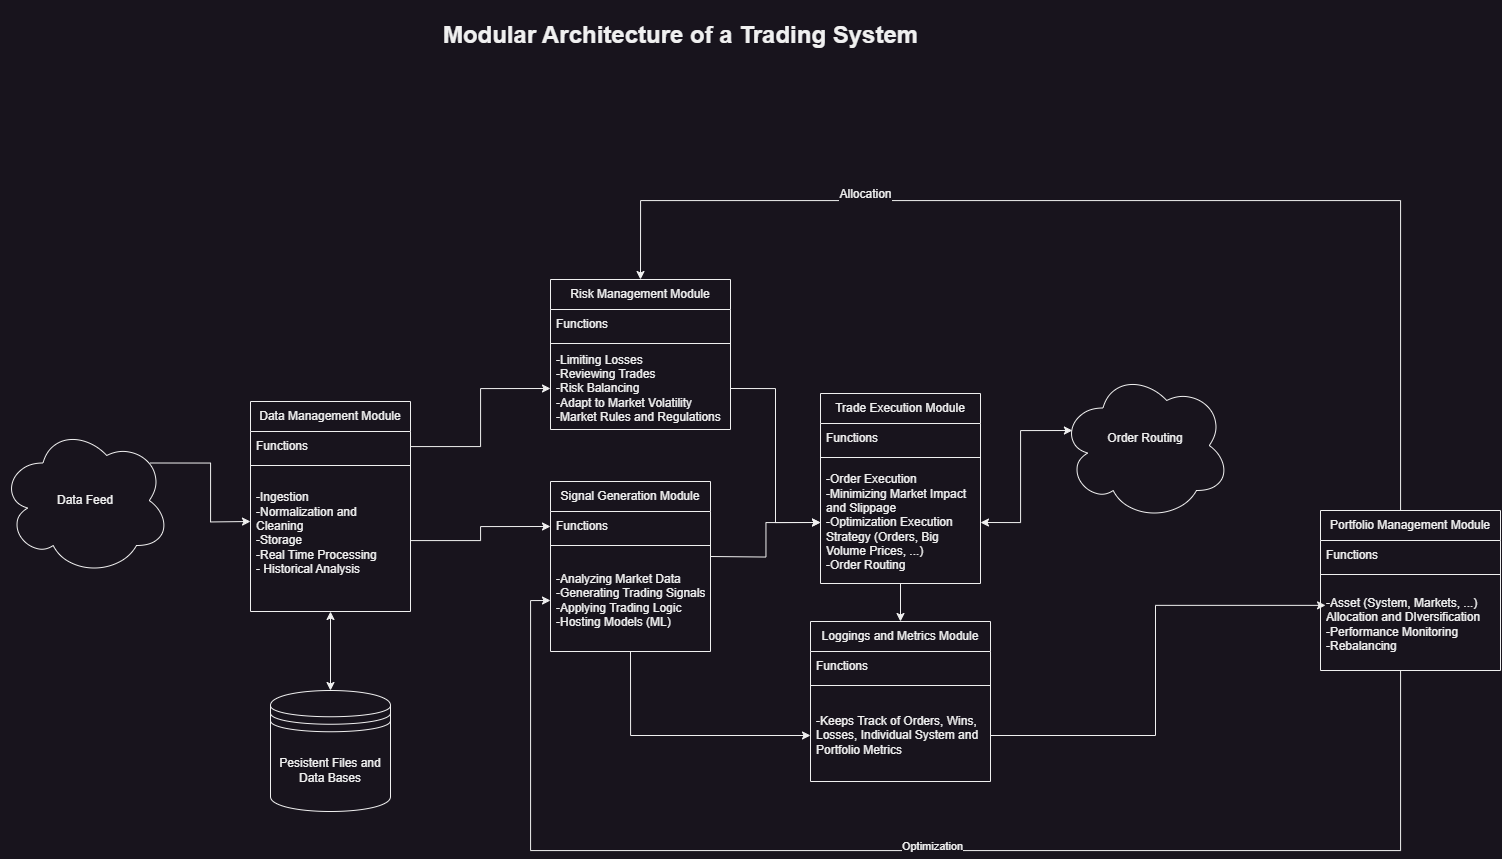

The diagram above was exported from draw.io. Its source (the exported page's mxGraphModel, read from the mxfile embedded in the PNG):
<mxGraphModel dx="1815" dy="1063" grid="1" gridSize="10" guides="1" tooltips="1" connect="1" arrows="1" fold="1" page="1" pageScale="1" pageWidth="850" pageHeight="1100" math="0" shadow="0">
  <root>
    <mxCell id="0" />
    <mxCell id="1" parent="0" />
    <mxCell id="H7JPSr9S8vVVAKkfaHTr-1" value="&lt;h1&gt;Modular Architecture of a Trading System&lt;/h1&gt;" style="text;html=1;align=center;verticalAlign=middle;resizable=0;points=[];autosize=1;strokeColor=none;fillColor=none;" parent="1" vertex="1">
      <mxGeometry x="590" y="50" width="500" height="70" as="geometry" />
    </mxCell>
    <mxCell id="H7JPSr9S8vVVAKkfaHTr-87" value="" style="edgeStyle=orthogonalEdgeStyle;rounded=0;orthogonalLoop=1;jettySize=auto;html=1;startArrow=classic;startFill=1;" parent="1" source="H7JPSr9S8vVVAKkfaHTr-2" target="H7JPSr9S8vVVAKkfaHTr-86" edge="1">
      <mxGeometry relative="1" as="geometry" />
    </mxCell>
    <mxCell id="H7JPSr9S8vVVAKkfaHTr-2" value="Data Management Module" style="swimlane;fontStyle=0;childLayout=stackLayout;horizontal=1;startSize=30;horizontalStack=0;resizeParent=1;resizeParentMax=0;resizeLast=0;collapsible=1;marginBottom=0;whiteSpace=wrap;html=1;" parent="1" vertex="1">
      <mxGeometry x="410" y="451" width="160" height="210" as="geometry" />
    </mxCell>
    <mxCell id="H7JPSr9S8vVVAKkfaHTr-3" value="Functions" style="text;strokeColor=none;fillColor=none;align=left;verticalAlign=middle;spacingLeft=4;spacingRight=4;overflow=hidden;points=[[0,0.5],[1,0.5]];portConstraint=eastwest;rotatable=0;whiteSpace=wrap;html=1;" parent="H7JPSr9S8vVVAKkfaHTr-2" vertex="1">
      <mxGeometry y="30" width="160" height="30" as="geometry" />
    </mxCell>
    <mxCell id="H7JPSr9S8vVVAKkfaHTr-59" value="" style="line;strokeWidth=1;fillColor=none;align=left;verticalAlign=middle;spacingTop=-1;spacingLeft=3;spacingRight=3;rotatable=0;labelPosition=right;points=[];portConstraint=eastwest;strokeColor=inherit;" parent="H7JPSr9S8vVVAKkfaHTr-2" vertex="1">
      <mxGeometry y="60" width="160" height="8" as="geometry" />
    </mxCell>
    <mxCell id="H7JPSr9S8vVVAKkfaHTr-57" value="-Ingestion&lt;br&gt;-Normalization and Cleaning&lt;div&gt;-Storage&lt;/div&gt;&lt;div&gt;-Real Time Processing&lt;/div&gt;&lt;div&gt;- Historical Analysis&lt;/div&gt;&lt;div&gt;&lt;br&gt;&lt;/div&gt;" style="text;strokeColor=none;fillColor=none;align=left;verticalAlign=middle;spacingLeft=4;spacingRight=4;overflow=hidden;points=[[0,0.5],[1,0.5]];portConstraint=eastwest;rotatable=0;whiteSpace=wrap;html=1;" parent="H7JPSr9S8vVVAKkfaHTr-2" vertex="1">
      <mxGeometry y="68" width="160" height="142" as="geometry" />
    </mxCell>
    <mxCell id="H7JPSr9S8vVVAKkfaHTr-39" style="edgeStyle=orthogonalEdgeStyle;rounded=0;orthogonalLoop=1;jettySize=auto;html=1;exitX=0.5;exitY=1;exitDx=0;exitDy=0;entryX=0;entryY=0.5;entryDx=0;entryDy=0;" parent="1" source="H7JPSr9S8vVVAKkfaHTr-6" target="H7JPSr9S8vVVAKkfaHTr-24" edge="1">
      <mxGeometry relative="1" as="geometry" />
    </mxCell>
    <mxCell id="H7JPSr9S8vVVAKkfaHTr-6" value="Signal Generation Module" style="swimlane;fontStyle=0;childLayout=stackLayout;horizontal=1;startSize=30;horizontalStack=0;resizeParent=1;resizeParentMax=0;resizeLast=0;collapsible=1;marginBottom=0;whiteSpace=wrap;html=1;" parent="1" vertex="1">
      <mxGeometry x="710" y="531" width="160" height="170" as="geometry" />
    </mxCell>
    <mxCell id="H7JPSr9S8vVVAKkfaHTr-94" value="Functions" style="text;strokeColor=none;fillColor=none;align=left;verticalAlign=middle;spacingLeft=4;spacingRight=4;overflow=hidden;points=[[0,0.5],[1,0.5]];portConstraint=eastwest;rotatable=0;whiteSpace=wrap;html=1;" parent="H7JPSr9S8vVVAKkfaHTr-6" vertex="1">
      <mxGeometry y="30" width="160" height="30" as="geometry" />
    </mxCell>
    <mxCell id="H7JPSr9S8vVVAKkfaHTr-70" value="" style="line;strokeWidth=1;fillColor=none;align=left;verticalAlign=middle;spacingTop=-1;spacingLeft=3;spacingRight=3;rotatable=0;labelPosition=right;points=[];portConstraint=eastwest;strokeColor=inherit;" parent="H7JPSr9S8vVVAKkfaHTr-6" vertex="1">
      <mxGeometry y="60" width="160" height="8" as="geometry" />
    </mxCell>
    <mxCell id="H7JPSr9S8vVVAKkfaHTr-69" value="-Analyzing Market Data&lt;div&gt;-Generating Trading Signals&lt;/div&gt;&lt;div&gt;-Applying Trading Logic&lt;/div&gt;&lt;div&gt;-Hosting Models (ML)&lt;/div&gt;" style="text;strokeColor=none;fillColor=none;align=left;verticalAlign=middle;spacingLeft=4;spacingRight=4;overflow=hidden;points=[[0,0.5],[1,0.5]];portConstraint=eastwest;rotatable=0;whiteSpace=wrap;html=1;" parent="H7JPSr9S8vVVAKkfaHTr-6" vertex="1">
      <mxGeometry y="68" width="160" height="102" as="geometry" />
    </mxCell>
    <mxCell id="H7JPSr9S8vVVAKkfaHTr-10" value="Risk Management Module" style="swimlane;fontStyle=0;childLayout=stackLayout;horizontal=1;startSize=30;horizontalStack=0;resizeParent=1;resizeParentMax=0;resizeLast=0;collapsible=1;marginBottom=0;whiteSpace=wrap;html=1;" parent="1" vertex="1">
      <mxGeometry x="710" y="329" width="180" height="150" as="geometry" />
    </mxCell>
    <mxCell id="H7JPSr9S8vVVAKkfaHTr-64" value="Functions" style="text;strokeColor=none;fillColor=none;align=left;verticalAlign=middle;spacingLeft=4;spacingRight=4;overflow=hidden;points=[[0,0.5],[1,0.5]];portConstraint=eastwest;rotatable=0;whiteSpace=wrap;html=1;" parent="H7JPSr9S8vVVAKkfaHTr-10" vertex="1">
      <mxGeometry y="30" width="180" height="30" as="geometry" />
    </mxCell>
    <mxCell id="H7JPSr9S8vVVAKkfaHTr-66" value="" style="line;strokeWidth=1;fillColor=none;align=left;verticalAlign=middle;spacingTop=-1;spacingLeft=3;spacingRight=3;rotatable=0;labelPosition=right;points=[];portConstraint=eastwest;strokeColor=inherit;" parent="H7JPSr9S8vVVAKkfaHTr-10" vertex="1">
      <mxGeometry y="60" width="180" height="8" as="geometry" />
    </mxCell>
    <mxCell id="H7JPSr9S8vVVAKkfaHTr-12" value="-Limiting Losses&lt;div&gt;-Reviewing Trades&lt;/div&gt;&lt;div&gt;-Risk Balancing&amp;nbsp;&lt;/div&gt;&lt;div&gt;-Adapt to Market Volatility&lt;/div&gt;&lt;div&gt;-Market Rules and Regulations&lt;/div&gt;" style="text;strokeColor=none;fillColor=none;align=left;verticalAlign=middle;spacingLeft=4;spacingRight=4;overflow=hidden;points=[[0,0.5],[1,0.5]];portConstraint=eastwest;rotatable=0;whiteSpace=wrap;html=1;" parent="H7JPSr9S8vVVAKkfaHTr-10" vertex="1">
      <mxGeometry y="68" width="180" height="82" as="geometry" />
    </mxCell>
    <mxCell id="H7JPSr9S8vVVAKkfaHTr-61" style="edgeStyle=orthogonalEdgeStyle;rounded=0;orthogonalLoop=1;jettySize=auto;html=1;exitX=0.5;exitY=1;exitDx=0;exitDy=0;entryX=0.5;entryY=0;entryDx=0;entryDy=0;" parent="1" source="H7JPSr9S8vVVAKkfaHTr-14" target="H7JPSr9S8vVVAKkfaHTr-22" edge="1">
      <mxGeometry relative="1" as="geometry" />
    </mxCell>
    <mxCell id="H7JPSr9S8vVVAKkfaHTr-14" value="Trade Execution Module" style="swimlane;fontStyle=0;childLayout=stackLayout;horizontal=1;startSize=30;horizontalStack=0;resizeParent=1;resizeParentMax=0;resizeLast=0;collapsible=1;marginBottom=0;whiteSpace=wrap;html=1;strokeColor=default;align=center;verticalAlign=middle;fontFamily=Helvetica;fontSize=12;fontColor=default;fillColor=default;" parent="1" vertex="1">
      <mxGeometry x="980" y="443" width="160" height="190" as="geometry" />
    </mxCell>
    <mxCell id="H7JPSr9S8vVVAKkfaHTr-15" value="Functions" style="text;strokeColor=none;fillColor=none;align=left;verticalAlign=middle;spacingLeft=4;spacingRight=4;overflow=hidden;points=[[0,0.5],[1,0.5]];portConstraint=eastwest;rotatable=0;whiteSpace=wrap;html=1;fontFamily=Helvetica;fontSize=12;fontColor=default;fontStyle=0;" parent="H7JPSr9S8vVVAKkfaHTr-14" vertex="1">
      <mxGeometry y="30" width="160" height="30" as="geometry" />
    </mxCell>
    <mxCell id="H7JPSr9S8vVVAKkfaHTr-72" value="" style="line;strokeWidth=1;fillColor=none;align=left;verticalAlign=middle;spacingTop=-1;spacingLeft=3;spacingRight=3;rotatable=0;labelPosition=right;points=[];portConstraint=eastwest;strokeColor=inherit;" parent="H7JPSr9S8vVVAKkfaHTr-14" vertex="1">
      <mxGeometry y="60" width="160" height="8" as="geometry" />
    </mxCell>
    <mxCell id="H7JPSr9S8vVVAKkfaHTr-16" value="-Order Execution&lt;div&gt;-Minimizing Market Impact and Slippage&lt;/div&gt;&lt;div&gt;-Optimization Execution Strategy (Orders, Big Volume Prices, ...)&lt;/div&gt;&lt;div&gt;-Order Routing&lt;/div&gt;" style="text;strokeColor=none;fillColor=none;align=left;verticalAlign=middle;spacingLeft=4;spacingRight=4;overflow=hidden;points=[[0,0.5],[1,0.5]];portConstraint=eastwest;rotatable=0;whiteSpace=wrap;html=1;fontFamily=Helvetica;fontSize=12;fontColor=default;fontStyle=0;" parent="H7JPSr9S8vVVAKkfaHTr-14" vertex="1">
      <mxGeometry y="68" width="160" height="122" as="geometry" />
    </mxCell>
    <mxCell id="H7JPSr9S8vVVAKkfaHTr-62" style="edgeStyle=orthogonalEdgeStyle;rounded=0;orthogonalLoop=1;jettySize=auto;html=1;exitX=0.5;exitY=0;exitDx=0;exitDy=0;entryX=0.5;entryY=0;entryDx=0;entryDy=0;" parent="1" source="H7JPSr9S8vVVAKkfaHTr-18" target="H7JPSr9S8vVVAKkfaHTr-10" edge="1">
      <mxGeometry relative="1" as="geometry">
        <Array as="points">
          <mxPoint x="1560" y="250" />
          <mxPoint x="800" y="250" />
        </Array>
      </mxGeometry>
    </mxCell>
    <mxCell id="H7JPSr9S8vVVAKkfaHTr-103" value="Allocation" style="edgeLabel;html=1;align=center;verticalAlign=middle;resizable=0;points=[];rounded=1;strokeColor=default;fontFamily=Helvetica;fontSize=12;fontColor=default;fillColor=none;" parent="H7JPSr9S8vVVAKkfaHTr-62" vertex="1" connectable="0">
      <mxGeometry x="0.4759" y="-7" relative="1" as="geometry">
        <mxPoint as="offset" />
      </mxGeometry>
    </mxCell>
    <mxCell id="FVSc0zzO6dIgQPBIllH0-5" style="edgeStyle=orthogonalEdgeStyle;rounded=0;orthogonalLoop=1;jettySize=auto;html=1;entryX=0;entryY=0.5;entryDx=0;entryDy=0;" parent="1" source="H7JPSr9S8vVVAKkfaHTr-18" target="H7JPSr9S8vVVAKkfaHTr-69" edge="1">
      <mxGeometry relative="1" as="geometry">
        <Array as="points">
          <mxPoint x="1560" y="900" />
          <mxPoint x="690" y="900" />
          <mxPoint x="690" y="650" />
        </Array>
      </mxGeometry>
    </mxCell>
    <mxCell id="FVSc0zzO6dIgQPBIllH0-7" value="Optimization" style="edgeLabel;html=1;align=center;verticalAlign=middle;resizable=0;points=[];" parent="FVSc0zzO6dIgQPBIllH0-5" vertex="1" connectable="0">
      <mxGeometry x="-0.0165" y="-5" relative="1" as="geometry">
        <mxPoint as="offset" />
      </mxGeometry>
    </mxCell>
    <mxCell id="H7JPSr9S8vVVAKkfaHTr-18" value="Portfolio Management Module" style="swimlane;fontStyle=0;childLayout=stackLayout;horizontal=1;startSize=30;horizontalStack=0;resizeParent=1;resizeParentMax=0;resizeLast=0;collapsible=1;marginBottom=0;whiteSpace=wrap;html=1;" parent="1" vertex="1">
      <mxGeometry x="1480" y="560" width="180" height="160" as="geometry" />
    </mxCell>
    <mxCell id="H7JPSr9S8vVVAKkfaHTr-19" value="Functions" style="text;strokeColor=none;fillColor=none;align=left;verticalAlign=middle;spacingLeft=4;spacingRight=4;overflow=hidden;points=[[0,0.5],[1,0.5]];portConstraint=eastwest;rotatable=0;whiteSpace=wrap;html=1;" parent="H7JPSr9S8vVVAKkfaHTr-18" vertex="1">
      <mxGeometry y="30" width="180" height="30" as="geometry" />
    </mxCell>
    <mxCell id="H7JPSr9S8vVVAKkfaHTr-92" value="" style="line;strokeWidth=1;fillColor=none;align=left;verticalAlign=middle;spacingTop=-1;spacingLeft=3;spacingRight=3;rotatable=0;labelPosition=right;points=[];portConstraint=eastwest;strokeColor=inherit;" parent="H7JPSr9S8vVVAKkfaHTr-18" vertex="1">
      <mxGeometry y="60" width="180" height="8" as="geometry" />
    </mxCell>
    <mxCell id="H7JPSr9S8vVVAKkfaHTr-21" value="-Asset (System, Markets, ...) Allocation and DIversification&lt;div&gt;-Performance Monitoring&lt;/div&gt;&lt;div&gt;-Rebalancing&lt;/div&gt;" style="text;strokeColor=none;fillColor=none;align=left;verticalAlign=middle;spacingLeft=4;spacingRight=4;overflow=hidden;points=[[0,0.5],[1,0.5]];portConstraint=eastwest;rotatable=0;whiteSpace=wrap;html=1;" parent="H7JPSr9S8vVVAKkfaHTr-18" vertex="1">
      <mxGeometry y="68" width="180" height="92" as="geometry" />
    </mxCell>
    <mxCell id="H7JPSr9S8vVVAKkfaHTr-22" value="Loggings and Metrics Module" style="swimlane;fontStyle=0;childLayout=stackLayout;horizontal=1;startSize=30;horizontalStack=0;resizeParent=1;resizeParentMax=0;resizeLast=0;collapsible=1;marginBottom=0;whiteSpace=wrap;html=1;" parent="1" vertex="1">
      <mxGeometry x="970" y="671" width="180" height="160" as="geometry" />
    </mxCell>
    <mxCell id="H7JPSr9S8vVVAKkfaHTr-23" value="Functions" style="text;strokeColor=none;fillColor=none;align=left;verticalAlign=middle;spacingLeft=4;spacingRight=4;overflow=hidden;points=[[0,0.5],[1,0.5]];portConstraint=eastwest;rotatable=0;whiteSpace=wrap;html=1;" parent="H7JPSr9S8vVVAKkfaHTr-22" vertex="1">
      <mxGeometry y="30" width="180" height="30" as="geometry" />
    </mxCell>
    <mxCell id="H7JPSr9S8vVVAKkfaHTr-90" value="" style="line;strokeWidth=1;fillColor=none;align=left;verticalAlign=middle;spacingTop=-1;spacingLeft=3;spacingRight=3;rotatable=0;labelPosition=right;points=[];portConstraint=eastwest;strokeColor=inherit;" parent="H7JPSr9S8vVVAKkfaHTr-22" vertex="1">
      <mxGeometry y="60" width="180" height="8" as="geometry" />
    </mxCell>
    <mxCell id="H7JPSr9S8vVVAKkfaHTr-24" value="-Keeps Track of Orders, Wins, Losses, Individual System and Portfolio Metrics&amp;nbsp;" style="text;strokeColor=none;fillColor=none;align=left;verticalAlign=middle;spacingLeft=4;spacingRight=4;overflow=hidden;points=[[0,0.5],[1,0.5]];portConstraint=eastwest;rotatable=0;whiteSpace=wrap;html=1;" parent="H7JPSr9S8vVVAKkfaHTr-22" vertex="1">
      <mxGeometry y="68" width="180" height="92" as="geometry" />
    </mxCell>
    <mxCell id="H7JPSr9S8vVVAKkfaHTr-30" style="edgeStyle=orthogonalEdgeStyle;rounded=0;orthogonalLoop=1;jettySize=auto;html=1;exitX=1;exitY=0.5;exitDx=0;exitDy=0;entryX=0;entryY=0.5;entryDx=0;entryDy=0;" parent="1" source="H7JPSr9S8vVVAKkfaHTr-12" target="H7JPSr9S8vVVAKkfaHTr-16" edge="1">
      <mxGeometry relative="1" as="geometry">
        <mxPoint x="870" y="442" as="sourcePoint" />
      </mxGeometry>
    </mxCell>
    <mxCell id="H7JPSr9S8vVVAKkfaHTr-36" style="edgeStyle=orthogonalEdgeStyle;rounded=0;orthogonalLoop=1;jettySize=auto;html=1;exitX=1;exitY=0.5;exitDx=0;exitDy=0;entryX=0;entryY=0.5;entryDx=0;entryDy=0;" parent="1" target="H7JPSr9S8vVVAKkfaHTr-16" edge="1">
      <mxGeometry relative="1" as="geometry">
        <mxPoint x="870" y="606" as="sourcePoint" />
      </mxGeometry>
    </mxCell>
    <mxCell id="H7JPSr9S8vVVAKkfaHTr-84" value="" style="edgeStyle=orthogonalEdgeStyle;rounded=0;orthogonalLoop=1;jettySize=auto;html=1;entryX=0;entryY=0.5;entryDx=0;entryDy=0;exitX=0.88;exitY=0.25;exitDx=0;exitDy=0;exitPerimeter=0;" parent="1" source="H7JPSr9S8vVVAKkfaHTr-74" edge="1">
      <mxGeometry relative="1" as="geometry">
        <mxPoint x="410" y="571" as="targetPoint" />
      </mxGeometry>
    </mxCell>
    <mxCell id="H7JPSr9S8vVVAKkfaHTr-74" value="Data Feed" style="ellipse;shape=cloud;whiteSpace=wrap;html=1;fillColor=none;" parent="1" vertex="1">
      <mxGeometry x="160" y="475" width="170" height="150" as="geometry" />
    </mxCell>
    <mxCell id="H7JPSr9S8vVVAKkfaHTr-83" value="" style="edgeStyle=orthogonalEdgeStyle;rounded=0;orthogonalLoop=1;jettySize=auto;html=1;startArrow=classic;startFill=1;exitX=0.07;exitY=0.4;exitDx=0;exitDy=0;exitPerimeter=0;entryX=1;entryY=0.5;entryDx=0;entryDy=0;" parent="1" source="H7JPSr9S8vVVAKkfaHTr-82" target="H7JPSr9S8vVVAKkfaHTr-16" edge="1">
      <mxGeometry relative="1" as="geometry">
        <mxPoint x="1140" y="556" as="targetPoint" />
      </mxGeometry>
    </mxCell>
    <mxCell id="H7JPSr9S8vVVAKkfaHTr-82" value="Order Routing&lt;div&gt;&lt;br&gt;&lt;/div&gt;" style="ellipse;shape=cloud;whiteSpace=wrap;html=1;fillColor=none;" parent="1" vertex="1">
      <mxGeometry x="1220" y="420" width="170" height="150" as="geometry" />
    </mxCell>
    <mxCell id="H7JPSr9S8vVVAKkfaHTr-86" value="Pesistent Files and Data Bases" style="shape=datastore;whiteSpace=wrap;html=1;" parent="1" vertex="1">
      <mxGeometry x="430" y="740" width="120" height="121" as="geometry" />
    </mxCell>
    <mxCell id="FVSc0zzO6dIgQPBIllH0-1" style="edgeStyle=orthogonalEdgeStyle;rounded=0;orthogonalLoop=1;jettySize=auto;html=1;entryX=0;entryY=0.5;entryDx=0;entryDy=0;" parent="1" source="H7JPSr9S8vVVAKkfaHTr-3" target="H7JPSr9S8vVVAKkfaHTr-12" edge="1">
      <mxGeometry relative="1" as="geometry" />
    </mxCell>
    <mxCell id="FVSc0zzO6dIgQPBIllH0-3" style="edgeStyle=orthogonalEdgeStyle;rounded=0;orthogonalLoop=1;jettySize=auto;html=1;entryX=0;entryY=0.5;entryDx=0;entryDy=0;" parent="1" source="H7JPSr9S8vVVAKkfaHTr-57" target="H7JPSr9S8vVVAKkfaHTr-94" edge="1">
      <mxGeometry relative="1" as="geometry" />
    </mxCell>
    <mxCell id="FVSc0zzO6dIgQPBIllH0-4" style="edgeStyle=orthogonalEdgeStyle;rounded=0;orthogonalLoop=1;jettySize=auto;html=1;entryX=0.028;entryY=0.292;entryDx=0;entryDy=0;entryPerimeter=0;" parent="1" source="H7JPSr9S8vVVAKkfaHTr-24" target="H7JPSr9S8vVVAKkfaHTr-21" edge="1">
      <mxGeometry relative="1" as="geometry" />
    </mxCell>
  </root>
</mxGraphModel>